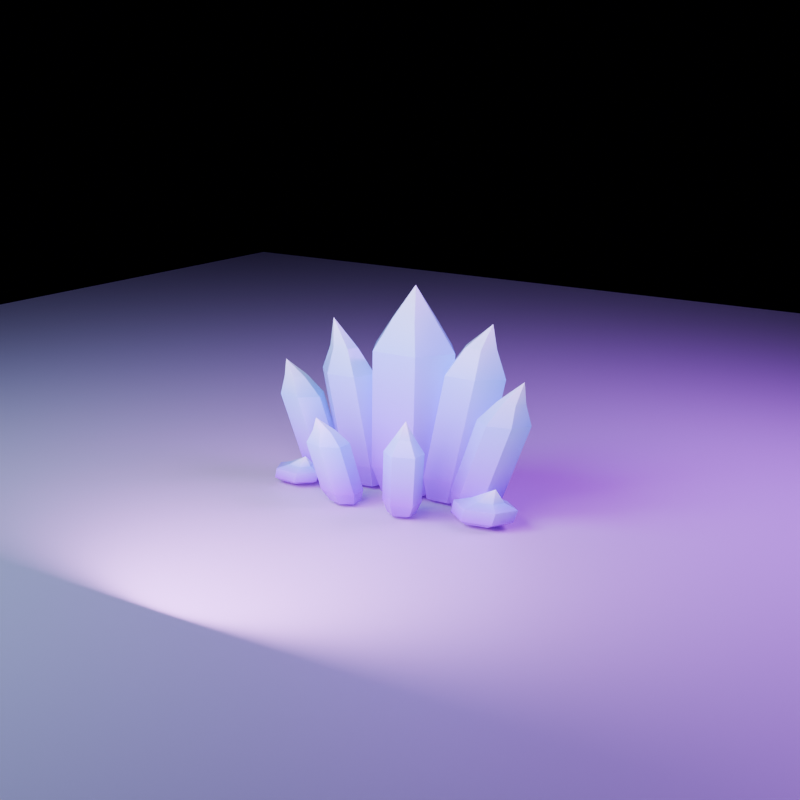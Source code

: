 # Source: crystal_cluster_small_b.blend  (saved by Blender 5.1.30; exported with 4.5.12 LTS)
import bpy
from mathutils import Matrix  # noqa: F401  (used for matrix-valued properties, if any)

bpy.ops.wm.read_factory_settings(use_empty=True)
scene = bpy.context.scene
scene.name = 'CrystalClusterLarge_Scene'

# ---- collections
col_ruin_wall_low_b = bpy.data.collections.new('RUIN_WALL_LOW_B'); scene.collection.children.link(col_ruin_wall_low_b)
col_ruin_wall_low_b_preview = bpy.data.collections.new('RUIN_WALL_LOW_B_PREVIEW'); scene.collection.children.link(col_ruin_wall_low_b_preview)

# ---- materials (node trees are filled in below, after node groups)
mat_crystal_emissive = bpy.data.materials.new('crystal_emissive')
mat_crystal_emissive.diffuse_color = (0.31, 0.08, 0.72, 1.0)
mat_crystal_preview_groundmaterial = bpy.data.materials.new('CRYSTAL_PREVIEW_GroundMaterial')
mat_crystal_preview_groundmaterial.diffuse_color = (0.018, 0.004, 0.035, 1.0)

# ---- material node trees
mat_crystal_emissive.use_nodes = True; mat_crystal_emissive.node_tree.nodes.clear()
_N = mat_crystal_emissive.node_tree.nodes; _L = mat_crystal_emissive.node_tree.links
n0 = _N.new('ShaderNodeOutputMaterial'); n0.name = 'Material Output'; n0.location = (0, 0)
n1 = _N.new('ShaderNodeBsdfPrincipled'); n1.name = 'Principled BSDF'; n1.location = (0, 0)
n1.inputs[2].default_value = 0.22
n1.inputs[3].default_value = 1.46
n1.inputs[19].default_value = 0.22
n1.inputs[20].default_value = 0.12
n1.inputs[28].default_value = 0.28
n2 = _N.new('ShaderNodeVertexColor'); n2.name = 'Color Attribute'; n2.location = (0, 0)
n2.layer_name = 'crystal_color'
_L.new(n2.outputs[0], n1.inputs[0])
_L.new(n2.outputs[0], n1.inputs[27])
_L.new(n1.outputs[0], n0.inputs[0])
n0.is_active_output = True
mat_crystal_preview_groundmaterial.use_nodes = True; mat_crystal_preview_groundmaterial.node_tree.nodes.clear()
_N = mat_crystal_preview_groundmaterial.node_tree.nodes; _L = mat_crystal_preview_groundmaterial.node_tree.links
n0 = _N.new('ShaderNodeBsdfPrincipled'); n0.name = 'Principled BSDF'; n0.location = (-200, 100)
n1 = _N.new('ShaderNodeOutputMaterial'); n1.name = 'Material Output'; n1.location = (200, 100)
_L.new(n0.outputs[0], n1.inputs[0])
n1.is_active_output = True

# ---- world
world_ruinwalllowb_world = bpy.data.worlds.new('RuinWallLowB_World'); scene.world = world_ruinwalllowb_world
world_ruinwalllowb_world.use_nodes = True; world_ruinwalllowb_world.node_tree.nodes.clear()
_N = world_ruinwalllowb_world.node_tree.nodes; _L = world_ruinwalllowb_world.node_tree.links
n0 = _N.new('ShaderNodeBackground'); n0.name = 'Background'; n0.location = (-200, 100)
n0.inputs[0].default_value = (0.006, 0.001, 0.018, 1.0)
n0.inputs[1].default_value = 0.12
n1 = _N.new('ShaderNodeOutputWorld'); n1.name = 'World Output'; n1.location = (200, 100)
_L.new(n0.outputs[0], n1.inputs[0])
n1.is_active_output = True
world_ruinwalllowb_world.color = (0.003, 0.004, 0.012)

# ---- cameras
cam_camera = bpy.data.cameras.new('Camera')
cam_camera.lens = 58.0

# ---- lights
light_crystal_preview_key = bpy.data.lights.new('CRYSTAL_PREVIEW_Key', 'AREA')
light_crystal_preview_key.color = (0.48, 0.8, 1.0)
light_crystal_preview_key.energy = 230.0
light_crystal_preview_key.shape = 'DISK'
light_crystal_preview_key.size = 4.0
light_crystal_preview_rim = bpy.data.lights.new('CRYSTAL_PREVIEW_Rim', 'AREA')
light_crystal_preview_rim.color = (0.5, 0.08, 1.0)
light_crystal_preview_rim.energy = 310.0
light_crystal_preview_rim.shape = 'DISK'
light_crystal_preview_rim.size = 3.0
light_crystal_preview_fill = bpy.data.lights.new('CRYSTAL_PREVIEW_Fill', 'AREA')
light_crystal_preview_fill.color = (0.75, 0.3, 1.0)
light_crystal_preview_fill.energy = 95.0
light_crystal_preview_fill.shape = 'DISK'
light_crystal_preview_fill.size = 2.5

# ---- meshes
me_crystal_cluster_small_b_mesh = bpy.data.meshes.new('crystal_cluster_small_b_mesh')
me_crystal_cluster_small_b_mesh.from_pydata([(0.2493, 0.1226, 0.0), (0.1206, 0.2916, 0.0), (-0.1228, 0.2843, 0.0), (-0.2287, 0.1176, 0.0), (-0.124, -0.0563, 0.0), (0.1301, -0.0541, 0.0), (0.3432, 0.1262, 0.1924), (0.1681, 0.3561, 0.1924), (-0.1633, 0.3463, 0.1924), (-0.3074, 0.1193, 0.1924), (-0.1648, -0.1174, 0.1924), (0.181, -0.1144, 0.1924), (0.3672, 0.1342, 1.036), (0.1922, 0.3706, 1.036), (-0.146, 0.3639, 1.036), (-0.2967, 0.1338, 1.036), (-0.155, -0.1092, 1.036), (0.1979, -0.1096, 1.036), (0.2055, 0.1339, 1.258), (0.118, 0.2584, 1.258), (-0.05795, 0.2581, 1.258), (-0.1397, 0.1398, 1.258), (-0.06954, 0.01223, 1.258), (0.1139, 0.008735, 1.258), (0.03, 0.15, 1.48), (-0.1892, 0.1029, 0.0), (-0.2909, 0.192, 0.0), (-0.4572, 0.1867, 0.0), (-0.492, 0.05687, 0.0), (-0.39, -0.03411, 0.0), (-0.2296, -0.02061, 0.0), (-0.169, 0.1153, 0.1534), (-0.3087, 0.2355, 0.1534), (-0.5349, 0.2267, 0.1534), (-0.5804, 0.04963, 0.1534), (-0.4401, -0.0732, 0.1534), (-0.2219, -0.05326, 0.1534), (-0.3069, 0.1234, 0.8024), (-0.4462, 0.2484, 0.8024), (-0.6771, 0.2434, 0.8024), (-0.7284, 0.06356, 0.8024), (-0.5888, -0.06418, 0.8024), (-0.3656, -0.04765, 0.8024), (-0.4476, 0.1159, 0.9794), (-0.5237, 0.1783, 0.9794), (-0.6435, 0.1715, 0.9794), (-0.6649, 0.07711, 0.9794), (-0.5886, 0.01331, 0.9794), (-0.4731, 0.026, 0.9794), (-0.65, 0.1, 1.18), (-0.4856, -0.03625, 0.0), (-0.5356, 0.06221, 0.0), (-0.6621, 0.06494, 0.0), (-0.7464, -0.004714, 0.0), (-0.6977, -0.09573, 0.0), (-0.5742, -0.1123, 0.0), (-0.4775, -0.04835, 0.1118), (-0.5444, 0.08604, 0.1118), (-0.7166, 0.09073, 0.1118), (-0.8322, -0.003427, 0.1118), (-0.7671, -0.1277, 0.1118), (-0.5991, -0.1512, 0.1118), (-0.6566, -0.07175, 0.6192), (-0.7256, 0.06514, 0.6192), (-0.9013, 0.06928, 0.6192), (-1.019, -0.02721, 0.6192), (-0.9515, -0.1538, 0.6192), (-0.78, -0.1771, 0.6192), (-0.7929, -0.06802, 0.7482), (-0.8273, 0.003628, 0.7482), (-0.9186, 0.006996, 0.7482), (-0.9807, -0.04237, 0.7482), (-0.9472, -0.1086, 0.7482), (-0.8583, -0.122, 0.7482), (-0.97, -0.06, 0.86), (0.5225, 0.08599, 0.0), (0.4347, 0.205, 0.0), (0.262, 0.2357, 0.0), (0.1775, 0.1125, 0.0), (0.2365, -0.01474, 0.0), (0.4063, -0.01537, 0.0), (0.6233, 0.08323, 0.1664), (0.5055, 0.2459, 0.1664), (0.2709, 0.2893, 0.1664), (0.1541, 0.1223, 0.1664), (0.2326, -0.05137, 0.1664), (0.4637, -0.05371, 0.1664), (0.7881, 0.1041, 0.9216), (0.6641, 0.2684, 0.9216), (0.4238, 0.3092, 0.9216), (0.3085, 0.1372, 0.9216), (0.3926, -0.03886, 0.9216), (0.6284, -0.03793, 0.9216), (0.7069, 0.1176, 1.114), (0.6418, 0.2027, 1.114), (0.5166, 0.2234, 1.114), (0.4574, 0.1336, 1.114), (0.5018, 0.04231, 1.114), (0.6244, 0.04338, 1.114), (0.66, 0.14, 1.28), (0.746, -0.01493, 0.0), (0.6503, 0.06527, 0.0), (0.5262, 0.03195, 0.0), (0.4753, -0.06484, 0.0), (0.5711, -0.1416, 0.0), (0.6911, -0.1096, 0.0), (0.8447, -0.01062, 0.1274), (0.7153, 0.09913, 0.1274), (0.546, 0.05455, 0.1274), (0.4758, -0.07687, 0.1274), (0.6055, -0.1819, 0.1274), (0.7691, -0.1391, 0.1274), (1.061, -0.02725, 0.6762), (0.9298, 0.08509, 0.6762), (0.7569, 0.04007, 0.6762), (0.6847, -0.09384, 0.6762), (0.8166, -0.2014, 0.6762), (0.9837, -0.1582, 0.6762), (1.028, -0.04751, 0.8232), (0.9588, 0.0107, 0.8232), (0.869, -0.01298, 0.8232), (0.8318, -0.08272, 0.8232), (0.9006, -0.1384, 0.8232), (0.9874, -0.1157, 0.8232), (1.03, -0.08, 0.98), (0.3332, -0.2998, 0.0), (0.2438, -0.2542, 0.0), (0.1439, -0.2909, 0.0), (0.1494, -0.3791, 0.0), (0.2357, -0.4352, 0.0), (0.3389, -0.3905, 0.0), (0.3848, -0.3056, 0.0936), (0.2628, -0.2439, 0.0936), (0.127, -0.2945, 0.0936), (0.1351, -0.4144, 0.0936), (0.2531, -0.4904, 0.0936), (0.3932, -0.429, 0.0936), (0.4619, -0.3898, 0.4752), (0.3377, -0.3264, 0.4752), (0.1989, -0.3775, 0.4752), (0.2065, -0.4999, 0.4752), (0.3265, -0.5778, 0.4752), (0.4698, -0.5157, 0.4752), (0.4204, -0.44, 0.5832), (0.3555, -0.4076, 0.5832), (0.2836, -0.4347, 0.5832), (0.2883, -0.4983, 0.5832), (0.3511, -0.5384, 0.5832), (0.4253, -0.5055, 0.5832), (0.4, -0.52, 0.72), (-0.1174, -0.3959, 0.0), (-0.1267, -0.3028, 0.0), (-0.2322, -0.2773, 0.0), (-0.3113, -0.3281, 0.0), (-0.3112, -0.416, 0.0), (-0.2075, -0.4449, 0.0), (-0.09415, -0.4249, 0.0806), (-0.1081, -0.2982, 0.0806), (-0.2519, -0.2644, 0.0806), (-0.359, -0.3342, 0.0806), (-0.3577, -0.4538, 0.0806), (-0.2162, -0.4923, 0.0806), (-0.1554, -0.5025, 0.434), (-0.1661, -0.3731, 0.434), (-0.3118, -0.3359, 0.434), (-0.423, -0.4052, 0.434), (-0.4251, -0.5272, 0.434), (-0.2818, -0.5691, 0.434), (-0.2385, -0.4947, 0.527), (-0.2476, -0.4276, 0.527), (-0.3244, -0.411, 0.527), (-0.3802, -0.449, 0.527), (-0.3779, -0.5124, 0.527), (-0.3023, -0.5316, 0.527), (-0.35, -0.51, 0.62), (-0.6445, -0.2137, 0.0), (-0.6835, -0.1149, 0.0), (-0.8335, -0.1069, 0.0), (-0.9203, -0.1859, 0.0), (-0.8713, -0.2805, 0.0), (-0.7297, -0.2877, 0.0), (-0.5866, -0.2205, 0.026), (-0.6393, -0.08597, 0.026), (-0.8435, -0.07479, 0.026), (-0.962, -0.1821, 0.026), (-0.8956, -0.311, 0.026), (-0.7028, -0.3211, 0.026), (-0.5577, -0.2269, 0.1), (-0.6093, -0.08926, 0.1), (-0.8175, -0.07629, 0.1), (-0.9401, -0.1849, 0.1), (-0.8744, -0.3169, 0.1), (-0.6779, -0.3286, 0.1), (-0.6372, -0.2172, 0.13), (-0.6666, -0.1461, 0.13), (-0.775, -0.1412, 0.13), (-0.8367, -0.1988, 0.13), (-0.8002, -0.2668, 0.13), (-0.6978, -0.2712, 0.13), (-0.6816, -0.2179, 0.2), (0.9433, -0.1584, 0.0), (0.8343, -0.0718, 0.0), (0.6708, -0.09199, 0.0), (0.6099, -0.2025, 0.0), (0.7244, -0.2907, 0.0), (0.879, -0.2598, 0.0), (1.011, -0.1491, 0.0312), (0.8631, -0.03106, 0.0312), (0.6405, -0.05838, 0.0312), (0.5574, -0.2087, 0.0312), (0.7131, -0.3289, 0.0312), (0.9235, -0.287, 0.0312), (1.041, -0.1442, 0.12), (0.8909, -0.02338, 0.12), (0.6636, -0.05062, 0.12), (0.5779, -0.2038, 0.12), (0.736, -0.3269, 0.12), (0.9511, -0.2847, 0.12), (0.9418, -0.1532, 0.156), (0.8602, -0.09242, 0.156), (0.7429, -0.1097, 0.156), (0.7027, -0.1904, 0.156), (0.7883, -0.2522, 0.156), (0.8988, -0.2274, 0.156), (0.8782, -0.1611, 0.24)], [], [(0, 1, 7, 6), (1, 2, 8, 7), (2, 3, 9, 8), (3, 4, 10, 9), (4, 5, 11, 10), (5, 0, 6, 11), (6, 7, 13, 12), (7, 8, 14, 13), (8, 9, 15, 14), (9, 10, 16, 15), (10, 11, 17, 16), (11, 6, 12, 17), (12, 13, 19, 18), (13, 14, 20, 19), (14, 15, 21, 20), (15, 16, 22, 21), (16, 17, 23, 22), (17, 12, 18, 23), (18, 19, 24), (19, 20, 24), (20, 21, 24), (21, 22, 24), (22, 23, 24), (23, 18, 24), (5, 4, 3, 2, 1, 0), (25, 26, 32, 31), (26, 27, 33, 32), (27, 28, 34, 33), (28, 29, 35, 34), (29, 30, 36, 35), (30, 25, 31, 36), (31, 32, 38, 37), (32, 33, 39, 38), (33, 34, 40, 39), (34, 35, 41, 40), (35, 36, 42, 41), (36, 31, 37, 42), (37, 38, 44, 43), (38, 39, 45, 44), (39, 40, 46, 45), (40, 41, 47, 46), (41, 42, 48, 47), (42, 37, 43, 48), (43, 44, 49), (44, 45, 49), (45, 46, 49), (46, 47, 49), (47, 48, 49), (48, 43, 49), (30, 29, 28, 27, 26, 25), (50, 51, 57, 56), (51, 52, 58, 57), (52, 53, 59, 58), (53, 54, 60, 59), (54, 55, 61, 60), (55, 50, 56, 61), (56, 57, 63, 62), (57, 58, 64, 63), (58, 59, 65, 64), (59, 60, 66, 65), (60, 61, 67, 66), (61, 56, 62, 67), (62, 63, 69, 68), (63, 64, 70, 69), (64, 65, 71, 70), (65, 66, 72, 71), (66, 67, 73, 72), (67, 62, 68, 73), (68, 69, 74), (69, 70, 74), (70, 71, 74), (71, 72, 74), (72, 73, 74), (73, 68, 74), (55, 54, 53, 52, 51, 50), (75, 76, 82, 81), (76, 77, 83, 82), (77, 78, 84, 83), (78, 79, 85, 84), (79, 80, 86, 85), (80, 75, 81, 86), (81, 82, 88, 87), (82, 83, 89, 88), (83, 84, 90, 89), (84, 85, 91, 90), (85, 86, 92, 91), (86, 81, 87, 92), (87, 88, 94, 93), (88, 89, 95, 94), (89, 90, 96, 95), (90, 91, 97, 96), (91, 92, 98, 97), (92, 87, 93, 98), (93, 94, 99), (94, 95, 99), (95, 96, 99), (96, 97, 99), (97, 98, 99), (98, 93, 99), (80, 79, 78, 77, 76, 75), (100, 101, 107, 106), (101, 102, 108, 107), (102, 103, 109, 108), (103, 104, 110, 109), (104, 105, 111, 110), (105, 100, 106, 111), (106, 107, 113, 112), (107, 108, 114, 113), (108, 109, 115, 114), (109, 110, 116, 115), (110, 111, 117, 116), (111, 106, 112, 117), (112, 113, 119, 118), (113, 114, 120, 119), (114, 115, 121, 120), (115, 116, 122, 121), (116, 117, 123, 122), (117, 112, 118, 123), (118, 119, 124), (119, 120, 124), (120, 121, 124), (121, 122, 124), (122, 123, 124), (123, 118, 124), (105, 104, 103, 102, 101, 100), (125, 126, 132, 131), (126, 127, 133, 132), (127, 128, 134, 133), (128, 129, 135, 134), (129, 130, 136, 135), (130, 125, 131, 136), (131, 132, 138, 137), (132, 133, 139, 138), (133, 134, 140, 139), (134, 135, 141, 140), (135, 136, 142, 141), (136, 131, 137, 142), (137, 138, 144, 143), (138, 139, 145, 144), (139, 140, 146, 145), (140, 141, 147, 146), (141, 142, 148, 147), (142, 137, 143, 148), (143, 144, 149), (144, 145, 149), (145, 146, 149), (146, 147, 149), (147, 148, 149), (148, 143, 149), (130, 129, 128, 127, 126, 125), (150, 151, 157, 156), (151, 152, 158, 157), (152, 153, 159, 158), (153, 154, 160, 159), (154, 155, 161, 160), (155, 150, 156, 161), (156, 157, 163, 162), (157, 158, 164, 163), (158, 159, 165, 164), (159, 160, 166, 165), (160, 161, 167, 166), (161, 156, 162, 167), (162, 163, 169, 168), (163, 164, 170, 169), (164, 165, 171, 170), (165, 166, 172, 171), (166, 167, 173, 172), (167, 162, 168, 173), (168, 169, 174), (169, 170, 174), (170, 171, 174), (171, 172, 174), (172, 173, 174), (173, 168, 174), (155, 154, 153, 152, 151, 150), (175, 176, 182, 181), (176, 177, 183, 182), (177, 178, 184, 183), (178, 179, 185, 184), (179, 180, 186, 185), (180, 175, 181, 186), (181, 182, 188, 187), (182, 183, 189, 188), (183, 184, 190, 189), (184, 185, 191, 190), (185, 186, 192, 191), (186, 181, 187, 192), (187, 188, 194, 193), (188, 189, 195, 194), (189, 190, 196, 195), (190, 191, 197, 196), (191, 192, 198, 197), (192, 187, 193, 198), (193, 194, 199), (194, 195, 199), (195, 196, 199), (196, 197, 199), (197, 198, 199), (198, 193, 199), (180, 179, 178, 177, 176, 175), (200, 201, 207, 206), (201, 202, 208, 207), (202, 203, 209, 208), (203, 204, 210, 209), (204, 205, 211, 210), (205, 200, 206, 211), (206, 207, 213, 212), (207, 208, 214, 213), (208, 209, 215, 214), (209, 210, 216, 215), (210, 211, 217, 216), (211, 206, 212, 217), (212, 213, 219, 218), (213, 214, 220, 219), (214, 215, 221, 220), (215, 216, 222, 221), (216, 217, 223, 222), (217, 212, 218, 223), (218, 219, 224), (219, 220, 224), (220, 221, 224), (221, 222, 224), (222, 223, 224), (223, 218, 224), (205, 204, 203, 202, 201, 200)])
_ca = me_crystal_cluster_small_b_mesh.color_attributes.new('crystal_color', 'FLOAT_COLOR', 'POINT')
_ca.data.foreach_set('color', [0.275, 0.0, 0.655, 1.0, 0.301, 0.0, 0.681, 1.0, 0.327, 0.002, 0.707, 1.0, 0.353, 0.028, 0.733, 1.0, 0.379, 0.054, 0.759, 1.0, 0.405, 0.08, 0.785, 1.0, 0.3285, 0.0, 0.7391, 1.0, 0.3545, 0.0085, 0.7651, 1.0, 0.3805, 0.0345, 0.7911, 1.0, 0.4065, 0.0605, 0.8171, 1.0, 0.4325, 0.0865, 0.8431, 1.0, 0.4585, 0.1125, 0.8691, 1.0, 0.2607, 0.515, 0.9264, 1.0, 0.2867, 0.541, 0.9524, 1.0, 0.3127, 0.567, 0.9784, 1.0, 0.3387, 0.593, 1.0, 1.0, 0.3647, 0.619, 1.0, 1.0, 0.3907, 0.645, 1.0, 1.0, 0.43, 0.7225, 0.935, 1.0, 0.456, 0.7485, 0.961, 1.0, 0.482, 0.7745, 0.987, 1.0, 0.508, 0.8005, 1.0, 1.0, 0.534, 0.8265, 1.0, 1.0, 0.56, 0.8525, 1.0, 1.0, 0.82, 1.0, 1.0, 1.0, 0.275, 0.0, 0.655, 1.0, 0.301, 0.0, 0.681, 1.0, 0.327, 0.002, 0.707, 1.0, 0.353, 0.028, 0.733, 1.0, 0.379, 0.054, 0.759, 1.0, 0.405, 0.08, 0.785, 1.0, 0.3285, 0.0, 0.7391, 1.0, 0.3545, 0.0085, 0.7651, 1.0, 0.3805, 0.0345, 0.7911, 1.0, 0.4065, 0.0605, 0.8171, 1.0, 0.4325, 0.0865, 0.8431, 1.0, 0.4585, 0.1125, 0.8691, 1.0, 0.2693, 0.4883, 0.9236, 1.0, 0.2953, 0.5143, 0.9496, 1.0, 0.3213, 0.5403, 0.9756, 1.0, 0.3473, 0.5663, 1.0, 1.0, 0.3733, 0.5923, 1.0, 1.0, 0.3993, 0.6183, 1.0, 1.0, 0.3867, 0.6942, 0.935, 1.0, 0.4127, 0.7202, 0.961, 1.0, 0.4387, 0.7462, 0.987, 1.0, 0.4647, 0.7722, 1.0, 1.0, 0.4907, 0.7982, 1.0, 1.0, 0.5167, 0.8242, 1.0, 1.0, 0.82, 1.0, 1.0, 1.0, 0.275, 0.0, 0.655, 1.0, 0.301, 0.0, 0.681, 1.0, 0.327, 0.002, 0.707, 1.0, 0.353, 0.028, 0.733, 1.0, 0.379, 0.054, 0.759, 1.0, 0.405, 0.08, 0.785, 1.0, 0.3285, 0.0, 0.7391, 1.0, 0.3545, 0.0085, 0.7651, 1.0, 0.3805, 0.0345, 0.7911, 1.0, 0.4065, 0.0605, 0.8171, 1.0, 0.4325, 0.0865, 0.8431, 1.0, 0.4585, 0.1125, 0.8691, 1.0, 0.2521, 0.5417, 0.9293, 1.0, 0.2781, 0.5677, 0.9553, 1.0, 0.3041, 0.5937, 0.9813, 1.0, 0.3301, 0.6197, 1.0, 1.0, 0.3561, 0.6457, 1.0, 1.0, 0.3821, 0.6717, 1.0, 1.0, 0.4733, 0.7508, 0.935, 1.0, 0.4993, 0.7768, 0.961, 1.0, 0.5253, 0.8028, 0.987, 1.0, 0.5513, 0.8288, 1.0, 1.0, 0.5773, 0.8548, 1.0, 1.0, 0.6033, 0.8808, 1.0, 1.0, 0.82, 1.0, 1.0, 1.0, 0.275, 0.0, 0.655, 1.0, 0.301, 0.0, 0.681, 1.0, 0.327, 0.002, 0.707, 1.0, 0.353, 0.028, 0.733, 1.0, 0.379, 0.054, 0.759, 1.0, 0.405, 0.08, 0.785, 1.0, 0.3285, 0.0, 0.7391, 1.0, 0.3545, 0.0085, 0.7651, 1.0, 0.3805, 0.0345, 0.7911, 1.0, 0.4065, 0.0605, 0.8171, 1.0, 0.4325, 0.0865, 0.8431, 1.0, 0.4585, 0.1125, 0.8691, 1.0, 0.2521, 0.5417, 0.9293, 1.0, 0.2781, 0.5677, 0.9553, 1.0, 0.3041, 0.5937, 0.9813, 1.0, 0.3301, 0.6197, 1.0, 1.0, 0.3561, 0.6457, 1.0, 1.0, 0.3821, 0.6717, 1.0, 1.0, 0.4733, 0.7508, 0.935, 1.0, 0.4993, 0.7768, 0.961, 1.0, 0.5253, 0.8028, 0.987, 1.0, 0.5513, 0.8288, 1.0, 1.0, 0.5773, 0.8548, 1.0, 1.0, 0.6033, 0.8808, 1.0, 1.0, 0.82, 1.0, 1.0, 1.0, 0.275, 0.0, 0.655, 1.0, 0.301, 0.0, 0.681, 1.0, 0.327, 0.002, 0.707, 1.0, 0.353, 0.028, 0.733, 1.0, 0.379, 0.054, 0.759, 1.0, 0.405, 0.08, 0.785, 1.0, 0.3285, 0.0, 0.7391, 1.0, 0.3545, 0.0085, 0.7651, 1.0, 0.3805, 0.0345, 0.7911, 1.0, 0.4065, 0.0605, 0.8171, 1.0, 0.4325, 0.0865, 0.8431, 1.0, 0.4585, 0.1125, 0.8691, 1.0, 0.265, 0.5017, 0.925, 1.0, 0.291, 0.5277, 0.951, 1.0, 0.317, 0.5537, 0.977, 1.0, 0.343, 0.5797, 1.0, 1.0, 0.369, 0.6057, 1.0, 1.0, 0.395, 0.6317, 1.0, 1.0, 0.4083, 0.7083, 0.935, 1.0, 0.4343, 0.7343, 0.961, 1.0, 0.4603, 0.7603, 0.987, 1.0, 0.4863, 0.7863, 1.0, 1.0, 0.5123, 0.8123, 1.0, 1.0, 0.5383, 0.8383, 1.0, 1.0, 0.82, 1.0, 1.0, 1.0, 0.275, 0.0, 0.655, 1.0, 0.301, 0.0, 0.681, 1.0, 0.327, 0.002, 0.707, 1.0, 0.353, 0.028, 0.733, 1.0, 0.379, 0.054, 0.759, 1.0, 0.405, 0.08, 0.785, 1.0, 0.3285, 0.0, 0.7391, 1.0, 0.3545, 0.0085, 0.7651, 1.0, 0.3805, 0.0345, 0.7911, 1.0, 0.4065, 0.0605, 0.8171, 1.0, 0.4325, 0.0865, 0.8431, 1.0, 0.4585, 0.1125, 0.8691, 1.0, 0.2779, 0.4617, 0.9207, 1.0, 0.3039, 0.4877, 0.9467, 1.0, 0.3299, 0.5137, 0.9727, 1.0, 0.3559, 0.5397, 0.9987, 1.0, 0.3819, 0.5657, 1.0, 1.0, 0.4079, 0.5917, 1.0, 1.0, 0.3433, 0.6658, 0.935, 1.0, 0.3693, 0.6918, 0.961, 1.0, 0.3953, 0.7178, 0.987, 1.0, 0.4213, 0.7438, 1.0, 1.0, 0.4473, 0.7698, 1.0, 1.0, 0.4733, 0.7958, 1.0, 1.0, 0.82, 1.0, 1.0, 1.0, 0.275, 0.0, 0.655, 1.0, 0.301, 0.0, 0.681, 1.0, 0.327, 0.002, 0.707, 1.0, 0.353, 0.028, 0.733, 1.0, 0.379, 0.054, 0.759, 1.0, 0.405, 0.08, 0.785, 1.0, 0.3285, 0.0, 0.7391, 1.0, 0.3545, 0.0085, 0.7651, 1.0, 0.3805, 0.0345, 0.7911, 1.0, 0.4065, 0.0605, 0.8171, 1.0, 0.4325, 0.0865, 0.8431, 1.0, 0.4585, 0.1125, 0.8691, 1.0, 0.2607, 0.515, 0.9264, 1.0, 0.2867, 0.541, 0.9524, 1.0, 0.3127, 0.567, 0.9784, 1.0, 0.3387, 0.593, 1.0, 1.0, 0.3647, 0.619, 1.0, 1.0, 0.3907, 0.645, 1.0, 1.0, 0.43, 0.7225, 0.935, 1.0, 0.456, 0.7485, 0.961, 1.0, 0.482, 0.7745, 0.987, 1.0, 0.508, 0.8005, 1.0, 1.0, 0.534, 0.8265, 1.0, 1.0, 0.56, 0.8525, 1.0, 1.0, 0.82, 1.0, 1.0, 1.0, 0.275, 0.0, 0.655, 1.0, 0.301, 0.0, 0.681, 1.0, 0.327, 0.002, 0.707, 1.0, 0.353, 0.028, 0.733, 1.0, 0.379, 0.054, 0.759, 1.0, 0.405, 0.08, 0.785, 1.0, 0.3285, 0.0, 0.7391, 1.0, 0.3545, 0.0085, 0.7651, 1.0, 0.3805, 0.0345, 0.7911, 1.0, 0.4065, 0.0605, 0.8171, 1.0, 0.4325, 0.0865, 0.8431, 1.0, 0.4585, 0.1125, 0.8691, 1.0, 0.3464, 0.2483, 0.8979, 1.0, 0.3724, 0.2743, 0.9239, 1.0, 0.3984, 0.3003, 0.9499, 1.0, 0.4244, 0.3263, 0.9759, 1.0, 0.4504, 0.3523, 1.0, 1.0, 0.4764, 0.3783, 1.0, 1.0, 0.2821, 0.4483, 0.9193, 1.0, 0.3081, 0.4743, 0.9453, 1.0, 0.3341, 0.5003, 0.9713, 1.0, 0.3601, 0.5263, 0.9973, 1.0, 0.3861, 0.5523, 1.0, 1.0, 0.4121, 0.5783, 1.0, 1.0, 0.82, 1.0, 1.0, 1.0, 0.275, 0.0, 0.655, 1.0, 0.301, 0.0, 0.681, 1.0, 0.327, 0.002, 0.707, 1.0, 0.353, 0.028, 0.733, 1.0, 0.379, 0.054, 0.759, 1.0, 0.405, 0.08, 0.785, 1.0, 0.3285, 0.0, 0.7391, 1.0, 0.3545, 0.0085, 0.7651, 1.0, 0.3805, 0.0345, 0.7911, 1.0, 0.4065, 0.0605, 0.8171, 1.0, 0.4325, 0.0865, 0.8431, 1.0, 0.4585, 0.1125, 0.8691, 1.0, 0.3464, 0.2483, 0.8979, 1.0, 0.3724, 0.2743, 0.9239, 1.0, 0.3984, 0.3003, 0.9499, 1.0, 0.4244, 0.3263, 0.9759, 1.0, 0.4504, 0.3523, 1.0, 1.0, 0.4764, 0.3783, 1.0, 1.0, 0.2821, 0.4483, 0.9193, 1.0, 0.3081, 0.4743, 0.9453, 1.0, 0.3341, 0.5003, 0.9713, 1.0, 0.3601, 0.5263, 0.9973, 1.0, 0.3861, 0.5523, 1.0, 1.0, 0.4121, 0.5783, 1.0, 1.0, 0.82, 1.0, 1.0, 1.0])
me_crystal_cluster_small_b_mesh.materials.append(mat_crystal_emissive)
me_crystal_cluster_small_b_mesh.update()
me_plane = bpy.data.meshes.new('Plane')
me_plane.from_pydata([(-8.0, -8.0, 0.0), (8.0, -8.0, 0.0), (-8.0, 8.0, 0.0), (8.0, 8.0, 0.0)], [], [(0, 1, 3, 2)])
_uv = me_plane.uv_layers.new(name='UVMap')
_uv.uv.foreach_set('vector', [0.0, 0.0, 1.0, 0.0, 1.0, 1.0, 0.0, 1.0])
me_plane.materials.append(mat_crystal_preview_groundmaterial)
me_plane.update()

# ---- objects
ob_crystal_cluster_small_b = bpy.data.objects.new('crystal_cluster_small_b', me_crystal_cluster_small_b_mesh)
ob_crystal_preview_ground = bpy.data.objects.new('CRYSTAL_PREVIEW_Ground', me_plane)
ob_crystal_preview_camera = bpy.data.objects.new('CRYSTAL_PREVIEW_Camera', cam_camera)
ob_crystal_preview_key = bpy.data.objects.new('CRYSTAL_PREVIEW_Key', light_crystal_preview_key)
ob_crystal_preview_rim = bpy.data.objects.new('CRYSTAL_PREVIEW_Rim', light_crystal_preview_rim)
ob_crystal_preview_fill = bpy.data.objects.new('CRYSTAL_PREVIEW_Fill', light_crystal_preview_fill)

# ---- transforms, parenting, visibility, modifiers, constraints
ob_crystal_cluster_small_b.location = (0.0, 0.0, 0.0)
ob_crystal_preview_ground.location = (0.0, 0.0, -0.025)
ob_crystal_preview_camera.location = (4.9, -7.2, 3.1)
ob_crystal_preview_camera.rotation_euler = (1.3, -3.269e-08, 0.5976)
ob_crystal_preview_key.location = (-3.2, -4.2, 5.3)
ob_crystal_preview_key.rotation_euler = (0.8376, -5.094e-08, -0.6511)
ob_crystal_preview_rim.location = (3.2, 1.8, 4.0)
ob_crystal_preview_rim.rotation_euler = (0.8156, -6.191e-08, 2.083)
ob_crystal_preview_fill.location = (0.0, -2.0, 1.2)
ob_crystal_preview_fill.rotation_euler = (1.254, -0.0, 0.0)

# ---- collection membership
scene.collection.objects.link(ob_crystal_cluster_small_b)
scene.collection.objects.link(ob_crystal_preview_ground)
scene.collection.objects.link(ob_crystal_preview_camera)
scene.collection.objects.link(ob_crystal_preview_key)
scene.collection.objects.link(ob_crystal_preview_rim)
scene.collection.objects.link(ob_crystal_preview_fill)

# ---- scene / render settings (as saved in the file)
scene.camera = ob_crystal_preview_camera
scene.frame_start = 1; scene.frame_end = 250; scene.frame_set(1)
scene.render.engine = 'BLENDER_EEVEE_NEXT'
scene.render.image_settings.exr_codec = 'NONE'
scene.render.resolution_x = 640
scene.render.resolution_y = 640
scene.render.use_bake_clear = False
scene.render.bake_margin = 0
scene.render.bake_bias = 0.0
scene.render.bake_samples = 0
scene.render.simplify_subdivision_render = 0
scene.render.simplify_child_particles_render = 0.0
scene.eevee.use_volume_custom_range = False
scene.eevee.gtao_distance = 0.0
scene.eevee.use_fast_gi = False
scene.view_settings.look = 'AgX - Medium High Contrast'
bpy.context.view_layer.update()
